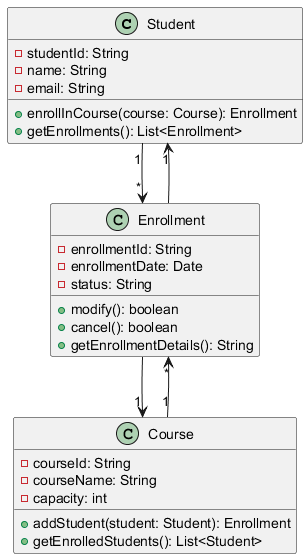

The diagram above was rendered by PlantUML. Its source (embedded in the PNG):
@startuml
class Student {
    - studentId: String
    - name: String
    - email: String
    + enrollInCourse(course: Course): Enrollment
    + getEnrollments(): List<Enrollment>
}

class Course {
    - courseId: String
    - courseName: String
    - capacity: int
    + addStudent(student: Student): Enrollment
    + getEnrolledStudents(): List<Student>
}

class Enrollment {
    - enrollmentId: String
    - enrollmentDate: Date
    - status: String
    + modify(): boolean
    + cancel(): boolean
    + getEnrollmentDetails(): String
}

Student "1" --> "*" Enrollment
Course "1" --> "*" Enrollment
Enrollment --> "1" Student
Enrollment --> "1" Course
@enduml